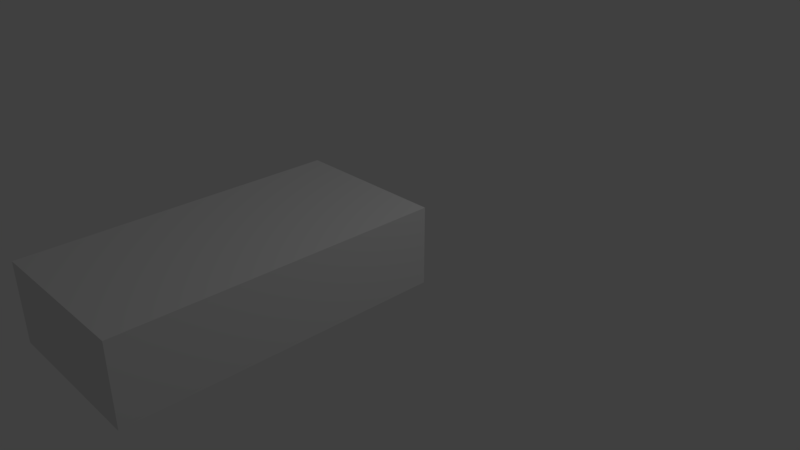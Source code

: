 # Source: Cars.blend  (saved by Blender 2.78.0; exported with 4.5.12 LTS)
import bpy
from mathutils import Matrix  # noqa: F401  (used for matrix-valued properties, if any)

bpy.ops.wm.read_factory_settings(use_empty=True)
scene = bpy.context.scene
scene.name = 'Scene'

# ---- collections
col_collection_1 = bpy.data.collections.new('Collection 1'); scene.collection.children.link(col_collection_1)

# ---- materials (node trees are filled in below, after node groups)
mat_material = bpy.data.materials.new('Material')
mat_material.alpha_threshold = 0.0
mat_material.use_transparent_shadow = False
mat_material.roughness = 0.5
mat_material.line_color = (0.0, 0.0, 0.0, 1.0)

# ---- material node trees

# ---- world
world_world = bpy.data.worlds.new('World'); scene.world = world_world
world_world.color = (0.05088, 0.05088, 0.05088)
world_world.use_sun_shadow = False
world_world.sun_shadow_jitter_overblur = 0.0
world_world.cycles.sampling_method = 'MANUAL'

# ---- cameras
cam_camera = bpy.data.cameras.new('Camera')
cam_camera.clip_end = 100.0
cam_camera.lens = 35.0
cam_camera.sensor_width = 32.0
cam_camera.sensor_height = 18.0
cam_camera.ortho_scale = 7.314
cam_camera.dof.focus_distance = 0.0
cam_camera.dof.aperture_fstop = 128.0

# ---- lights
light_lamp = bpy.data.lights.new('Lamp', 'POINT')
light_lamp.transmission_factor = 0.0
light_lamp.cutoff_distance = 30.0
light_lamp.energy = 100.0
light_lamp.shadow_buffer_clip_start = 1.001
light_lamp.shadow_soft_size = 0.1
light_lamp.shadow_maximum_resolution = 0.006
light_lamp.use_absolute_resolution = True

# ---- meshes
me_cube = bpy.data.meshes.new('Cube')
me_cube.from_pydata([(-1.0, -4.371e-08, 0.0), (1.0, 4.371e-08, 0.0), (1.0, -4.0, 0.0), (-1.0, -4.0, 0.0), (-1.0, 4.331e-07, 1.0), (1.0, -6.119e-07, 1.0), (1.0, -4.0, 1.0), (-1.0, -4.0, 1.0)], [], [(0, 1, 2, 3), (4, 7, 6, 5), (0, 4, 5, 1), (1, 5, 6, 2), (2, 6, 7, 3), (4, 0, 3, 7)])
me_cube.materials.append(mat_material)
me_cube.use_remesh_preserve_volume = False
me_cube.use_remesh_preserve_attributes = False
me_cube.use_mirror_vertex_groups = False
me_cube.update()

# ---- objects
ob_cube = bpy.data.objects.new('Cube', me_cube)
ob_lamp = bpy.data.objects.new('Lamp', light_lamp)
ob_camera = bpy.data.objects.new('Camera', cam_camera)

# ---- transforms, parenting, visibility, modifiers, constraints
ob_cube.location = (0.0, 0.0, 0.0)
ob_cube.lock_rotations_4d = False
ob_cube.empty_display_type = 'ARROWS'
ob_cube.lineart.crease_threshold = 0.0
ob_lamp.location = (4.076, 1.005, 5.904)
ob_lamp.rotation_euler = (0.6503, 0.05522, 1.866)
ob_lamp.lock_rotations_4d = False
ob_lamp.empty_display_type = 'ARROWS'
ob_lamp.color = (0.0, 0.0, 0.0, 0.0)
ob_lamp.lineart.crease_threshold = 0.0
ob_camera.location = (7.481, -6.508, 5.344)
ob_camera.rotation_euler = (1.109, 0.0, 0.8149)
ob_camera.lock_rotations_4d = False
ob_camera.empty_display_type = 'ARROWS'
ob_camera.color = (0.0, 0.0, 0.0, 0.0)
ob_camera.display_type = 'WIRE'
ob_camera.lineart.crease_threshold = 0.0

# ---- collection membership
col_collection_1.objects.link(ob_cube)
col_collection_1.objects.link(ob_lamp)
col_collection_1.objects.link(ob_camera)

# ---- scene / render settings (as saved in the file)
scene.camera = ob_camera
scene.frame_start = 1; scene.frame_end = 250; scene.frame_set(1)
scene.render.engine = 'BLENDER_EEVEE_NEXT'
scene.render.resolution_percentage = 50
scene.render.dither_intensity = 0.0
scene.cycles.use_denoising = False
scene.cycles.samples = 128
scene.cycles.sampling_pattern = 'TABULATED_SOBOL'
scene.cycles.light_sampling_threshold = 0.0
scene.cycles.use_adaptive_sampling = False
scene.cycles.use_light_tree = False
scene.cycles.blur_glossy = 0.0
scene.cycles.sample_clamp_indirect = 0.0
scene.view_settings.view_transform = 'Standard'
bpy.context.view_layer.update()
